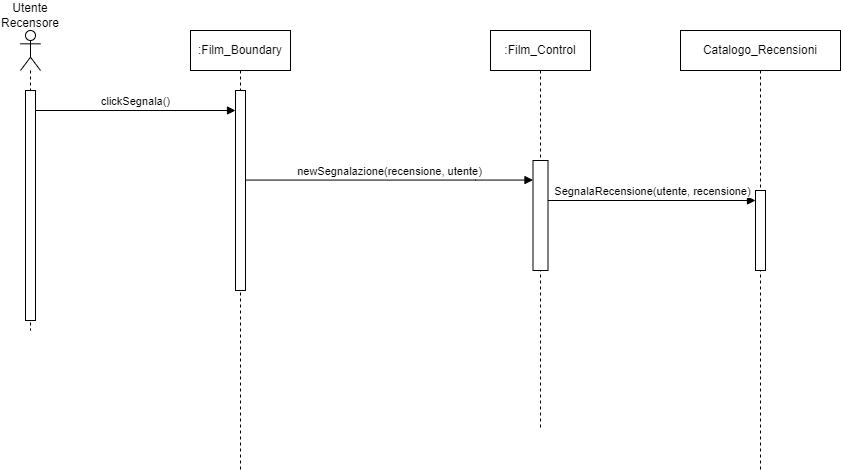

The diagram above was exported from draw.io. Its source (the exported page's mxGraphModel, read from the mxfile embedded in the PNG):
<mxGraphModel dx="1020" dy="496" grid="1" gridSize="10" guides="1" tooltips="1" connect="1" arrows="1" fold="1" page="1" pageScale="1" pageWidth="850" pageHeight="1100" math="0" shadow="0">
  <root>
    <mxCell id="0" />
    <mxCell id="1" parent="0" />
    <mxCell id="9OA1fBJXzCCyBP8gXLq7-1" value="" style="shape=umlLifeline;perimeter=lifelinePerimeter;whiteSpace=wrap;html=1;container=1;dropTarget=0;collapsible=0;recursiveResize=0;outlineConnect=0;portConstraint=eastwest;newEdgeStyle={&quot;curved&quot;:0,&quot;rounded&quot;:0};participant=umlActor;" parent="1" vertex="1">
      <mxGeometry x="40" y="40" width="20" height="300" as="geometry" />
    </mxCell>
    <mxCell id="9OA1fBJXzCCyBP8gXLq7-2" value="" style="html=1;points=[[0,0,0,0,5],[0,1,0,0,-5],[1,0,0,0,5],[1,1,0,0,-5]];perimeter=orthogonalPerimeter;outlineConnect=0;targetShapes=umlLifeline;portConstraint=eastwest;newEdgeStyle={&quot;curved&quot;:0,&quot;rounded&quot;:0};" parent="9OA1fBJXzCCyBP8gXLq7-1" vertex="1">
      <mxGeometry x="5" y="60" width="10" height="230" as="geometry" />
    </mxCell>
    <mxCell id="9OA1fBJXzCCyBP8gXLq7-3" value="Utente Recensore" style="text;html=1;align=center;verticalAlign=middle;whiteSpace=wrap;rounded=0;" parent="1" vertex="1">
      <mxGeometry x="20" y="10" width="60" height="30" as="geometry" />
    </mxCell>
    <mxCell id="9OA1fBJXzCCyBP8gXLq7-4" value=":Film_Boundary" style="shape=umlLifeline;perimeter=lifelinePerimeter;whiteSpace=wrap;html=1;container=1;dropTarget=0;collapsible=0;recursiveResize=0;outlineConnect=0;portConstraint=eastwest;newEdgeStyle={&quot;curved&quot;:0,&quot;rounded&quot;:0};" parent="1" vertex="1">
      <mxGeometry x="210" y="40" width="100" height="440" as="geometry" />
    </mxCell>
    <mxCell id="9OA1fBJXzCCyBP8gXLq7-5" value="" style="html=1;points=[[0,0,0,0,5],[0,1,0,0,-5],[1,0,0,0,5],[1,1,0,0,-5]];perimeter=orthogonalPerimeter;outlineConnect=0;targetShapes=umlLifeline;portConstraint=eastwest;newEdgeStyle={&quot;curved&quot;:0,&quot;rounded&quot;:0};" parent="9OA1fBJXzCCyBP8gXLq7-4" vertex="1">
      <mxGeometry x="45" y="60" width="10" height="200" as="geometry" />
    </mxCell>
    <mxCell id="9OA1fBJXzCCyBP8gXLq7-7" value="clickSegnala()" style="html=1;verticalAlign=bottom;endArrow=block;curved=0;rounded=0;" parent="1" target="9OA1fBJXzCCyBP8gXLq7-5" edge="1">
      <mxGeometry width="80" relative="1" as="geometry">
        <mxPoint x="55" y="120" as="sourcePoint" />
        <mxPoint x="185" y="120" as="targetPoint" />
      </mxGeometry>
    </mxCell>
    <mxCell id="9OA1fBJXzCCyBP8gXLq7-8" value="Catalogo_Recensioni" style="shape=umlLifeline;perimeter=lifelinePerimeter;whiteSpace=wrap;html=1;container=1;dropTarget=0;collapsible=0;recursiveResize=0;outlineConnect=0;portConstraint=eastwest;newEdgeStyle={&quot;curved&quot;:0,&quot;rounded&quot;:0};" parent="1" vertex="1">
      <mxGeometry x="700" y="40" width="160" height="440" as="geometry" />
    </mxCell>
    <mxCell id="9OA1fBJXzCCyBP8gXLq7-9" value="" style="html=1;points=[[0,0,0,0,5],[0,1,0,0,-5],[1,0,0,0,5],[1,1,0,0,-5]];perimeter=orthogonalPerimeter;outlineConnect=0;targetShapes=umlLifeline;portConstraint=eastwest;newEdgeStyle={&quot;curved&quot;:0,&quot;rounded&quot;:0};" parent="9OA1fBJXzCCyBP8gXLq7-8" vertex="1">
      <mxGeometry x="75" y="160" width="10" height="80" as="geometry" />
    </mxCell>
    <mxCell id="9OA1fBJXzCCyBP8gXLq7-10" value=":Film_Control" style="shape=umlLifeline;perimeter=lifelinePerimeter;whiteSpace=wrap;html=1;container=1;dropTarget=0;collapsible=0;recursiveResize=0;outlineConnect=0;portConstraint=eastwest;newEdgeStyle={&quot;curved&quot;:0,&quot;rounded&quot;:0};" parent="1" vertex="1">
      <mxGeometry x="510" y="40" width="100" height="400" as="geometry" />
    </mxCell>
    <mxCell id="9OA1fBJXzCCyBP8gXLq7-11" value="" style="html=1;points=[[0,0,0,0,5],[0,1,0,0,-5],[1,0,0,0,5],[1,1,0,0,-5]];perimeter=orthogonalPerimeter;outlineConnect=0;targetShapes=umlLifeline;portConstraint=eastwest;newEdgeStyle={&quot;curved&quot;:0,&quot;rounded&quot;:0};" parent="9OA1fBJXzCCyBP8gXLq7-10" vertex="1">
      <mxGeometry x="42.5" y="130" width="15" height="110" as="geometry" />
    </mxCell>
    <mxCell id="9OA1fBJXzCCyBP8gXLq7-12" value="newSegnalazione(recensione, utente)" style="html=1;verticalAlign=bottom;endArrow=block;curved=0;rounded=0;" parent="1" source="9OA1fBJXzCCyBP8gXLq7-5" target="9OA1fBJXzCCyBP8gXLq7-11" edge="1">
      <mxGeometry width="80" relative="1" as="geometry">
        <mxPoint x="270" y="189.57" as="sourcePoint" />
        <mxPoint x="557.5" y="189.57" as="targetPoint" />
        <Array as="points">
          <mxPoint x="495" y="189.57" />
        </Array>
      </mxGeometry>
    </mxCell>
    <mxCell id="9OA1fBJXzCCyBP8gXLq7-13" value="SegnalaRecensione(utente, recensione)" style="html=1;verticalAlign=bottom;endArrow=block;curved=0;rounded=0;" parent="1" target="9OA1fBJXzCCyBP8gXLq7-9" edge="1">
      <mxGeometry width="80" relative="1" as="geometry">
        <mxPoint x="567.5" y="210" as="sourcePoint" />
        <mxPoint x="725" y="210" as="targetPoint" />
      </mxGeometry>
    </mxCell>
  </root>
</mxGraphModel>